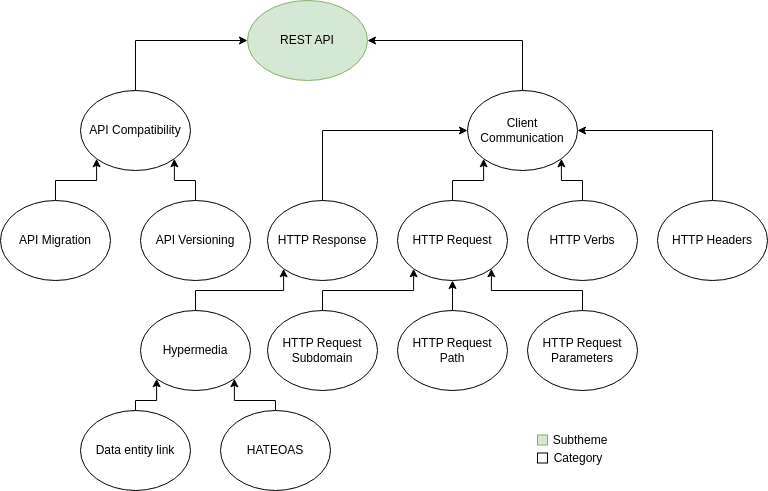

The diagram above was exported from draw.io. Its source (the exported page's mxGraphModel, read from the mxfile embedded in the PNG):
<mxGraphModel dx="1434" dy="969" grid="1" gridSize="10" guides="1" tooltips="1" connect="1" arrows="1" fold="1" page="1" pageScale="1" pageWidth="850" pageHeight="1100" math="0" shadow="0">
  <root>
    <mxCell id="0" />
    <mxCell id="1" parent="0" />
    <mxCell id="1XIJd5jqnsslgkVnj5lK-1" value="REST API" style="ellipse;whiteSpace=wrap;html=1;fillColor=#d5e8d4;strokeColor=#82b366;" parent="1" vertex="1">
      <mxGeometry x="277" y="170" width="120" height="80" as="geometry" />
    </mxCell>
    <mxCell id="1XIJd5jqnsslgkVnj5lK-11" style="edgeStyle=orthogonalEdgeStyle;rounded=0;orthogonalLoop=1;jettySize=auto;html=1;exitX=0.5;exitY=0;exitDx=0;exitDy=0;entryX=1;entryY=0.5;entryDx=0;entryDy=0;" parent="1" source="1XIJd5jqnsslgkVnj5lK-2" target="1XIJd5jqnsslgkVnj5lK-1" edge="1">
      <mxGeometry relative="1" as="geometry" />
    </mxCell>
    <mxCell id="1XIJd5jqnsslgkVnj5lK-2" value="Client Communication" style="ellipse;whiteSpace=wrap;html=1;" parent="1" vertex="1">
      <mxGeometry x="497" y="260" width="110" height="80" as="geometry" />
    </mxCell>
    <mxCell id="1XIJd5jqnsslgkVnj5lK-12" style="edgeStyle=orthogonalEdgeStyle;rounded=0;orthogonalLoop=1;jettySize=auto;html=1;exitX=0.5;exitY=0;exitDx=0;exitDy=0;entryX=0;entryY=0.5;entryDx=0;entryDy=0;" parent="1" source="1XIJd5jqnsslgkVnj5lK-3" target="1XIJd5jqnsslgkVnj5lK-2" edge="1">
      <mxGeometry relative="1" as="geometry" />
    </mxCell>
    <mxCell id="1XIJd5jqnsslgkVnj5lK-3" value="HTTP Response" style="ellipse;whiteSpace=wrap;html=1;" parent="1" vertex="1">
      <mxGeometry x="297" y="370" width="110" height="80" as="geometry" />
    </mxCell>
    <mxCell id="1XIJd5jqnsslgkVnj5lK-13" style="edgeStyle=orthogonalEdgeStyle;rounded=0;orthogonalLoop=1;jettySize=auto;html=1;exitX=0.5;exitY=0;exitDx=0;exitDy=0;entryX=0;entryY=1;entryDx=0;entryDy=0;" parent="1" source="1XIJd5jqnsslgkVnj5lK-4" target="1XIJd5jqnsslgkVnj5lK-2" edge="1">
      <mxGeometry relative="1" as="geometry" />
    </mxCell>
    <mxCell id="1XIJd5jqnsslgkVnj5lK-4" value="HTTP Request" style="ellipse;whiteSpace=wrap;html=1;" parent="1" vertex="1">
      <mxGeometry x="427" y="370" width="110" height="80" as="geometry" />
    </mxCell>
    <mxCell id="1XIJd5jqnsslgkVnj5lK-14" style="edgeStyle=orthogonalEdgeStyle;rounded=0;orthogonalLoop=1;jettySize=auto;html=1;exitX=0.5;exitY=0;exitDx=0;exitDy=0;entryX=1;entryY=1;entryDx=0;entryDy=0;" parent="1" source="1XIJd5jqnsslgkVnj5lK-5" target="1XIJd5jqnsslgkVnj5lK-2" edge="1">
      <mxGeometry relative="1" as="geometry" />
    </mxCell>
    <mxCell id="1XIJd5jqnsslgkVnj5lK-5" value="HTTP Verbs" style="ellipse;whiteSpace=wrap;html=1;" parent="1" vertex="1">
      <mxGeometry x="557" y="370" width="110" height="80" as="geometry" />
    </mxCell>
    <mxCell id="1XIJd5jqnsslgkVnj5lK-15" style="edgeStyle=orthogonalEdgeStyle;rounded=0;orthogonalLoop=1;jettySize=auto;html=1;entryX=1;entryY=0.5;entryDx=0;entryDy=0;" parent="1" source="1XIJd5jqnsslgkVnj5lK-6" target="1XIJd5jqnsslgkVnj5lK-2" edge="1">
      <mxGeometry relative="1" as="geometry">
        <Array as="points">
          <mxPoint x="742" y="300" />
        </Array>
      </mxGeometry>
    </mxCell>
    <mxCell id="1XIJd5jqnsslgkVnj5lK-6" value="HTTP Headers" style="ellipse;whiteSpace=wrap;html=1;" parent="1" vertex="1">
      <mxGeometry x="687" y="370" width="110" height="80" as="geometry" />
    </mxCell>
    <mxCell id="1XIJd5jqnsslgkVnj5lK-10" style="edgeStyle=orthogonalEdgeStyle;rounded=0;orthogonalLoop=1;jettySize=auto;html=1;exitX=0.5;exitY=0;exitDx=0;exitDy=0;entryX=0;entryY=0.5;entryDx=0;entryDy=0;" parent="1" source="1XIJd5jqnsslgkVnj5lK-7" target="1XIJd5jqnsslgkVnj5lK-1" edge="1">
      <mxGeometry relative="1" as="geometry">
        <mxPoint x="227" y="190" as="targetPoint" />
      </mxGeometry>
    </mxCell>
    <mxCell id="1XIJd5jqnsslgkVnj5lK-7" value="API Compatibility" style="ellipse;whiteSpace=wrap;html=1;" parent="1" vertex="1">
      <mxGeometry x="110" y="260" width="110" height="80" as="geometry" />
    </mxCell>
    <mxCell id="1XIJd5jqnsslgkVnj5lK-17" style="edgeStyle=orthogonalEdgeStyle;rounded=0;orthogonalLoop=1;jettySize=auto;html=1;exitX=0.5;exitY=0;exitDx=0;exitDy=0;entryX=1;entryY=1;entryDx=0;entryDy=0;" parent="1" source="1XIJd5jqnsslgkVnj5lK-8" target="1XIJd5jqnsslgkVnj5lK-7" edge="1">
      <mxGeometry relative="1" as="geometry" />
    </mxCell>
    <mxCell id="1XIJd5jqnsslgkVnj5lK-8" value="API Versioning" style="ellipse;whiteSpace=wrap;html=1;" parent="1" vertex="1">
      <mxGeometry x="170" y="370" width="110" height="80" as="geometry" />
    </mxCell>
    <mxCell id="1XIJd5jqnsslgkVnj5lK-16" style="edgeStyle=orthogonalEdgeStyle;rounded=0;orthogonalLoop=1;jettySize=auto;html=1;exitX=0.5;exitY=0;exitDx=0;exitDy=0;entryX=0;entryY=1;entryDx=0;entryDy=0;" parent="1" source="1XIJd5jqnsslgkVnj5lK-9" target="1XIJd5jqnsslgkVnj5lK-7" edge="1">
      <mxGeometry relative="1" as="geometry" />
    </mxCell>
    <mxCell id="1XIJd5jqnsslgkVnj5lK-9" value="API Migration" style="ellipse;whiteSpace=wrap;html=1;" parent="1" vertex="1">
      <mxGeometry x="30" y="370" width="110" height="80" as="geometry" />
    </mxCell>
    <mxCell id="U0yIJ4Tdos49neY1ZDmv-8" style="edgeStyle=orthogonalEdgeStyle;rounded=0;orthogonalLoop=1;jettySize=auto;html=1;entryX=0;entryY=1;entryDx=0;entryDy=0;" parent="1" source="U0yIJ4Tdos49neY1ZDmv-1" target="1XIJd5jqnsslgkVnj5lK-4" edge="1">
      <mxGeometry relative="1" as="geometry">
        <Array as="points">
          <mxPoint x="352" y="460" />
          <mxPoint x="443" y="460" />
        </Array>
      </mxGeometry>
    </mxCell>
    <mxCell id="U0yIJ4Tdos49neY1ZDmv-1" value="HTTP Request&lt;div&gt;Subdomain&lt;/div&gt;" style="ellipse;whiteSpace=wrap;html=1;" parent="1" vertex="1">
      <mxGeometry x="297" y="480" width="110" height="80" as="geometry" />
    </mxCell>
    <mxCell id="U0yIJ4Tdos49neY1ZDmv-7" style="edgeStyle=orthogonalEdgeStyle;rounded=0;orthogonalLoop=1;jettySize=auto;html=1;exitX=0.5;exitY=0;exitDx=0;exitDy=0;entryX=0.5;entryY=1;entryDx=0;entryDy=0;" parent="1" source="U0yIJ4Tdos49neY1ZDmv-4" target="1XIJd5jqnsslgkVnj5lK-4" edge="1">
      <mxGeometry relative="1" as="geometry" />
    </mxCell>
    <mxCell id="U0yIJ4Tdos49neY1ZDmv-4" value="HTTP Request&lt;div&gt;Path&lt;/div&gt;" style="ellipse;whiteSpace=wrap;html=1;" parent="1" vertex="1">
      <mxGeometry x="427" y="480" width="110" height="80" as="geometry" />
    </mxCell>
    <mxCell id="U0yIJ4Tdos49neY1ZDmv-6" style="edgeStyle=orthogonalEdgeStyle;rounded=0;orthogonalLoop=1;jettySize=auto;html=1;entryX=1;entryY=1;entryDx=0;entryDy=0;" parent="1" source="U0yIJ4Tdos49neY1ZDmv-5" target="1XIJd5jqnsslgkVnj5lK-4" edge="1">
      <mxGeometry relative="1" as="geometry">
        <Array as="points">
          <mxPoint x="612" y="460" />
          <mxPoint x="521" y="460" />
        </Array>
      </mxGeometry>
    </mxCell>
    <mxCell id="U0yIJ4Tdos49neY1ZDmv-5" value="HTTP Request&lt;div&gt;Parameters&lt;/div&gt;" style="ellipse;whiteSpace=wrap;html=1;" parent="1" vertex="1">
      <mxGeometry x="557" y="480" width="110" height="80" as="geometry" />
    </mxCell>
    <mxCell id="zad8mA6hlos0SojuvQlj-2" style="edgeStyle=orthogonalEdgeStyle;rounded=0;orthogonalLoop=1;jettySize=auto;html=1;entryX=0;entryY=1;entryDx=0;entryDy=0;exitX=0.5;exitY=0;exitDx=0;exitDy=0;" parent="1" source="zad8mA6hlos0SojuvQlj-1" target="1XIJd5jqnsslgkVnj5lK-3" edge="1">
      <mxGeometry relative="1" as="geometry">
        <Array as="points">
          <mxPoint x="225" y="460" />
          <mxPoint x="313" y="460" />
        </Array>
      </mxGeometry>
    </mxCell>
    <mxCell id="zad8mA6hlos0SojuvQlj-1" value="Hypermedia" style="ellipse;whiteSpace=wrap;html=1;" parent="1" vertex="1">
      <mxGeometry x="170" y="480" width="110" height="80" as="geometry" />
    </mxCell>
    <mxCell id="zad8mA6hlos0SojuvQlj-5" style="edgeStyle=orthogonalEdgeStyle;rounded=0;orthogonalLoop=1;jettySize=auto;html=1;entryX=0;entryY=1;entryDx=0;entryDy=0;" parent="1" source="zad8mA6hlos0SojuvQlj-3" target="zad8mA6hlos0SojuvQlj-1" edge="1">
      <mxGeometry relative="1" as="geometry">
        <Array as="points">
          <mxPoint x="165" y="570" />
          <mxPoint x="186" y="570" />
        </Array>
      </mxGeometry>
    </mxCell>
    <mxCell id="zad8mA6hlos0SojuvQlj-3" value="Data entity link" style="ellipse;whiteSpace=wrap;html=1;" parent="1" vertex="1">
      <mxGeometry x="110" y="580" width="110" height="80" as="geometry" />
    </mxCell>
    <mxCell id="zad8mA6hlos0SojuvQlj-6" style="edgeStyle=orthogonalEdgeStyle;rounded=0;orthogonalLoop=1;jettySize=auto;html=1;exitX=0.5;exitY=0;exitDx=0;exitDy=0;entryX=1;entryY=1;entryDx=0;entryDy=0;" parent="1" source="zad8mA6hlos0SojuvQlj-4" target="zad8mA6hlos0SojuvQlj-1" edge="1">
      <mxGeometry relative="1" as="geometry">
        <Array as="points">
          <mxPoint x="305" y="570" />
          <mxPoint x="264" y="570" />
        </Array>
      </mxGeometry>
    </mxCell>
    <mxCell id="zad8mA6hlos0SojuvQlj-4" value="HATEOAS" style="ellipse;whiteSpace=wrap;html=1;" parent="1" vertex="1">
      <mxGeometry x="250" y="580" width="110" height="80" as="geometry" />
    </mxCell>
    <mxCell id="FINELZGGdNeHAkDgq9X0-2" value="" style="rounded=0;whiteSpace=wrap;html=1;fillColor=#d5e8d4;strokeColor=#82b366;" vertex="1" parent="1">
      <mxGeometry x="567" y="604.5" width="10" height="10" as="geometry" />
    </mxCell>
    <mxCell id="FINELZGGdNeHAkDgq9X0-4" value="Subtheme" style="text;html=1;align=center;verticalAlign=middle;whiteSpace=wrap;rounded=0;" vertex="1" parent="1">
      <mxGeometry x="585" y="600" width="50" height="19" as="geometry" />
    </mxCell>
    <mxCell id="FINELZGGdNeHAkDgq9X0-5" value="" style="rounded=0;whiteSpace=wrap;html=1;" vertex="1" parent="1">
      <mxGeometry x="567" y="622.5" width="10" height="10" as="geometry" />
    </mxCell>
    <mxCell id="FINELZGGdNeHAkDgq9X0-6" value="Category" style="text;html=1;align=center;verticalAlign=middle;whiteSpace=wrap;rounded=0;" vertex="1" parent="1">
      <mxGeometry x="583" y="618" width="50" height="19" as="geometry" />
    </mxCell>
  </root>
</mxGraphModel>